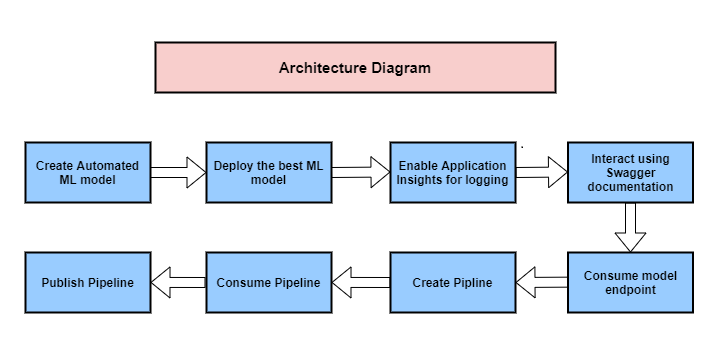

The diagram above was exported from draw.io. Its source (the exported page's mxGraphModel, read from the mxfile embedded in the PNG):
<mxGraphModel dx="1038" dy="580" grid="1" gridSize="10" guides="1" tooltips="1" connect="1" arrows="1" fold="1" page="1" pageScale="1" pageWidth="826" pageHeight="1169" background="#ffffff" math="0" shadow="0">
  <root>
    <object label="" id="0">
      <mxCell />
    </object>
    <mxCell id="1" parent="0" />
    <mxCell id="xf-iVBNlH4GX2bQC6hzr-1" value="Deploy the best ML model" style="whiteSpace=wrap;align=center;verticalAlign=middle;fontStyle=1;strokeWidth=2;fillColor=#99CCFF;" vertex="1" parent="1">
      <mxGeometry x="271" y="330" width="125" height="60" as="geometry" />
    </mxCell>
    <mxCell id="xf-iVBNlH4GX2bQC6hzr-2" value="Create Automated ML model" style="whiteSpace=wrap;align=center;verticalAlign=middle;fontStyle=1;strokeWidth=2;fillColor=#99CCFF;" vertex="1" parent="1">
      <mxGeometry x="90" y="330" width="125" height="60" as="geometry" />
    </mxCell>
    <mxCell id="xf-iVBNlH4GX2bQC6hzr-3" value="Enable Application Insights for logging" style="whiteSpace=wrap;align=center;verticalAlign=middle;fontStyle=1;strokeWidth=2;fillColor=#99CCFF;" vertex="1" parent="1">
      <mxGeometry x="455" y="330" width="125" height="60" as="geometry" />
    </mxCell>
    <mxCell id="xf-iVBNlH4GX2bQC6hzr-4" value="Interact using Swagger documentation" style="whiteSpace=wrap;align=center;verticalAlign=middle;fontStyle=1;strokeWidth=2;fillColor=#99CCFF;" vertex="1" parent="1">
      <mxGeometry x="632.5" y="330" width="125" height="60" as="geometry" />
    </mxCell>
    <mxCell id="xf-iVBNlH4GX2bQC6hzr-5" value="Consume model endpoint" style="whiteSpace=wrap;align=center;verticalAlign=middle;fontStyle=1;strokeWidth=2;fillColor=#99CCFF;" vertex="1" parent="1">
      <mxGeometry x="632.5" y="440" width="125" height="60" as="geometry" />
    </mxCell>
    <mxCell id="xf-iVBNlH4GX2bQC6hzr-6" value="Create Pipline" style="whiteSpace=wrap;align=center;verticalAlign=middle;fontStyle=1;strokeWidth=2;fillColor=#99CCFF;" vertex="1" parent="1">
      <mxGeometry x="455" y="440" width="125" height="60" as="geometry" />
    </mxCell>
    <mxCell id="xf-iVBNlH4GX2bQC6hzr-7" value="Consume Pipeline" style="whiteSpace=wrap;align=center;verticalAlign=middle;fontStyle=1;strokeWidth=2;fillColor=#99CCFF;" vertex="1" parent="1">
      <mxGeometry x="271" y="440" width="125" height="60" as="geometry" />
    </mxCell>
    <mxCell id="xf-iVBNlH4GX2bQC6hzr-8" value="Publish Pipeline" style="whiteSpace=wrap;align=center;verticalAlign=middle;fontStyle=1;strokeWidth=2;fillColor=#99CCFF;" vertex="1" parent="1">
      <mxGeometry x="90" y="440" width="125" height="60" as="geometry" />
    </mxCell>
    <mxCell id="xf-iVBNlH4GX2bQC6hzr-9" value="" style="shape=flexArrow;endArrow=classic;html=1;exitX=1;exitY=0.5;exitDx=0;exitDy=0;entryX=0;entryY=0.5;entryDx=0;entryDy=0;fillColor=#ffffff;strokeWidth=1;" edge="1" source="xf-iVBNlH4GX2bQC6hzr-2" target="xf-iVBNlH4GX2bQC6hzr-1" parent="1">
      <mxGeometry width="50" height="50" relative="1" as="geometry">
        <mxPoint x="440" y="300" as="sourcePoint" />
        <mxPoint x="490" y="250" as="targetPoint" />
      </mxGeometry>
    </mxCell>
    <mxCell id="xf-iVBNlH4GX2bQC6hzr-10" value="" style="shape=flexArrow;endArrow=classic;html=1;exitX=1;exitY=0.5;exitDx=0;exitDy=0;entryX=0;entryY=0.5;entryDx=0;entryDy=0;strokeWidth=1;fillColor=#ffffff;" edge="1" source="xf-iVBNlH4GX2bQC6hzr-1" parent="1">
      <mxGeometry width="50" height="50" relative="1" as="geometry">
        <mxPoint x="399" y="359.5" as="sourcePoint" />
        <mxPoint x="455" y="359.5" as="targetPoint" />
      </mxGeometry>
    </mxCell>
    <mxCell id="xf-iVBNlH4GX2bQC6hzr-11" value="" style="shape=flexArrow;endArrow=classic;html=1;entryX=0;entryY=0.5;entryDx=0;entryDy=0;strokeWidth=1;" edge="1" parent="1">
      <mxGeometry width="50" height="50" relative="1" as="geometry">
        <mxPoint x="580" y="360" as="sourcePoint" />
        <mxPoint x="632.5" y="359.5" as="targetPoint" />
      </mxGeometry>
    </mxCell>
    <mxCell id="xf-iVBNlH4GX2bQC6hzr-12" value="" style="shape=flexArrow;endArrow=classic;html=1;exitX=0.5;exitY=1;exitDx=0;exitDy=0;entryX=0.5;entryY=0;entryDx=0;entryDy=0;strokeWidth=1;" edge="1" source="xf-iVBNlH4GX2bQC6hzr-4" target="xf-iVBNlH4GX2bQC6hzr-5" parent="1">
      <mxGeometry width="50" height="50" relative="1" as="geometry">
        <mxPoint x="658" y="410" as="sourcePoint" />
        <mxPoint x="714" y="410" as="targetPoint" />
      </mxGeometry>
    </mxCell>
    <mxCell id="xf-iVBNlH4GX2bQC6hzr-13" value="" style="shape=flexArrow;endArrow=classic;html=1;exitX=1;exitY=0.5;exitDx=0;exitDy=0;strokeWidth=1;" edge="1" parent="1">
      <mxGeometry width="50" height="50" relative="1" as="geometry">
        <mxPoint x="632.5" y="469.6600000000001" as="sourcePoint" />
        <mxPoint x="580" y="470" as="targetPoint" />
      </mxGeometry>
    </mxCell>
    <mxCell id="xf-iVBNlH4GX2bQC6hzr-14" value="" style="shape=flexArrow;endArrow=classic;html=1;exitX=0;exitY=0.5;exitDx=0;exitDy=0;strokeWidth=1;" edge="1" source="xf-iVBNlH4GX2bQC6hzr-6" parent="1">
      <mxGeometry width="50" height="50" relative="1" as="geometry">
        <mxPoint x="448.5" y="469.58000000000015" as="sourcePoint" />
        <mxPoint x="396" y="469.9200000000001" as="targetPoint" />
      </mxGeometry>
    </mxCell>
    <mxCell id="xf-iVBNlH4GX2bQC6hzr-15" value="" style="shape=flexArrow;endArrow=classic;html=1;strokeWidth=1;" edge="1" parent="1">
      <mxGeometry width="50" height="50" relative="1" as="geometry">
        <mxPoint x="270" y="470" as="sourcePoint" />
        <mxPoint x="215" y="469.9200000000001" as="targetPoint" />
      </mxGeometry>
    </mxCell>
    <object label="Architecture Diagram" id="xf-iVBNlH4GX2bQC6hzr-16">
      <mxCell style="shape=Rectangle;whiteSpace=wrap;align=center;verticalAlign=middle;size=0.0475;fontStyle=1;strokeWidth=2;fontSize=15;fillColor=#F8CECC;" vertex="1" parent="1">
        <mxGeometry x="219.9999999999999" y="230" width="400" height="50" as="geometry" />
      </mxCell>
    </object>
  </root>
</mxGraphModel>